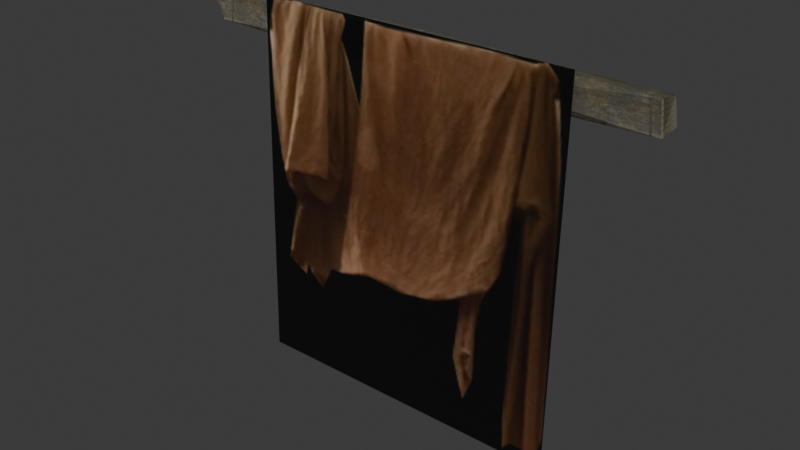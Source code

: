 # Source: clotheshanging.blend  (saved by Blender 4.5.92; exported with 4.5.12 LTS)
import bpy
from mathutils import Matrix  # noqa: F401  (used for matrix-valued properties, if any)

bpy.ops.wm.read_factory_settings(use_empty=True)
scene = bpy.context.scene
scene.name = 'Scene'

# ---- images (referenced by path relative to the original .blend; pixels are not part of the script)
import os
ASSET_DIR = os.environ.get("B2B_ASSET_DIR", "")  # directory of the original .blend (textures are referenced by path, not embedded)
HERE = os.path.dirname(os.path.abspath(__file__))  # packed textures are extracted next to this script under _unpacked/

def load_image(name, relpath, width, height, colorspace="sRGB"):
    """Load a texture the original file referenced (path relative to the .blend, or extracted next to this script)."""
    p = next((c for c in (os.path.join(HERE, relpath), os.path.join(ASSET_DIR, relpath)) if relpath and os.path.exists(c)), "")
    if p:
        img = bpy.data.images.load(p, check_existing=True)
        img.name = name
    else:  # same state as the original file: an image datablock whose file is absent (Cycles renders it pink)
        img = bpy.data.images.new(name, width, height)
        img.source = "FILE"
        img.filepath = "//" + (relpath or name)
    img.colorspace_settings.name = colorspace
    return img
img_wood_jpg = load_image('wood.jpg', '_unpacked/wood.3b2a7118.jpg', 64, 128, 'sRGB')
img_clotheshangingii_png = load_image('clotheshangingii.png', '_unpacked/clotheshangingii.d3ad254d.png', 211, 256, 'sRGB')

# ---- materials (node trees are filled in below, after node groups)
mat_material_001 = bpy.data.materials.new('Material.001')
mat_clotheshanging_png = bpy.data.materials.new('clotheshanging.png')
mat_clotheshanging_png.use_backface_culling = True

# ---- material node trees
mat_material_001.use_nodes = True; mat_material_001.node_tree.nodes.clear()
_N = mat_material_001.node_tree.nodes; _L = mat_material_001.node_tree.links
n0 = _N.new('ShaderNodeBsdfPrincipled'); n0.name = 'Principled BSDF'; n0.location = (-200, 100)
n1 = _N.new('ShaderNodeOutputMaterial'); n1.name = 'Material Output'; n1.location = (200, 100)
n2 = _N.new('ShaderNodeTexImage'); n2.name = 'Image Texture'; n2.location = (-490, 80)
n2.image = img_wood_jpg
_L.new(n0.outputs[0], n1.inputs[0])
_L.new(n2.outputs[0], n0.inputs[0])
n1.is_active_output = True
mat_clotheshanging_png.use_nodes = True; mat_clotheshanging_png.node_tree.nodes.clear()
_N = mat_clotheshanging_png.node_tree.nodes; _L = mat_clotheshanging_png.node_tree.links
n0 = _N.new('ShaderNodeBsdfPrincipled'); n0.name = 'Principled BSDF'; n0.location = (-200, 100)
n0.inputs[4].default_value = 0.99
n1 = _N.new('ShaderNodeOutputMaterial'); n1.name = 'Material Output'; n1.location = (200, 100)
n2 = _N.new('ShaderNodeTexImage'); n2.name = 'Image Texture'; n2.location = (-490, 80)
n2.image = img_clotheshangingii_png
_L.new(n0.outputs[0], n1.inputs[0])
_L.new(n2.outputs[0], n0.inputs[0])
n1.is_active_output = True

# ---- world
world_world = bpy.data.worlds.new('World'); scene.world = world_world
world_world.use_nodes = True; world_world.node_tree.nodes.clear()
_N = world_world.node_tree.nodes; _L = world_world.node_tree.links
n0 = _N.new('ShaderNodeOutputWorld'); n0.name = 'World Output'; n0.location = (200, 100)
n1 = _N.new('ShaderNodeBackground'); n1.name = 'Background'; n1.location = (-200, 100)
n1.inputs[0].default_value = (0.05088, 0.05088, 0.05088, 1.0)
_L.new(n1.outputs[0], n0.inputs[0])
n0.is_active_output = True
world_world.color = (0.05088, 0.05088, 0.05088)
world_world.sun_shadow_jitter_overblur = 0.0

# ---- meshes
me_cylinder = bpy.data.meshes.new('Cylinder')
me_cylinder.from_pydata([(3.797, -0.2861, 12.73), (0.2217, -0.5767, 12.66), (0.1197, -0.3649, 12.34), (0.2209, -0.08272, 12.83), (0.09701, -0.2109, 12.99), (3.883, -0.2219, 12.57), (-4.097, -0.2509, 12.67), (3.797, -0.4222, 12.46), (-3.664, -0.5155, 12.5), (3.814, -0.2018, 12.95), (-3.855, -0.2947, 12.9), (3.759, -0.4535, 12.96), (-3.709, -0.4143, 13.01)], [], [(7, 11, 1), (11, 9, 4), (9, 10, 4), (10, 12, 4), (9, 5, 3), (5, 6, 3), (6, 10, 3), (5, 7, 2), (7, 8, 2), (11, 12, 1), (8, 6, 2), (10, 9, 3), (6, 5, 2), (8, 7, 1), (5, 9, 0), (12, 11, 4), (12, 8, 1), (9, 11, 0), (11, 7, 0), (7, 5, 0)])
_uv = me_cylinder.uv_layers.new(name='UVMap')
_uv.uv.foreach_set('vector', [0.625, -0.071, 0.625, -0.642, -2.511, -0.3565, 0.625, 1.642, 0.625, 1.071, -2.511, 1.357, 0.625, 1.071, -5.647, 1.071, -2.511, 1.357, -5.647, 1.071, -5.647, 1.642, -2.511, 1.357, 0.625, 1.071, 0.625, 0.5, -2.511, 0.7855, 0.625, 0.5, -5.647, 0.5, -2.511, 0.7855, -5.647, 0.5, -5.647, 1.071, -2.511, 0.7855, 0.625, 0.5, 0.625, -0.071, -2.511, 0.2145, 0.625, -0.071, -5.647, -0.071, -2.511, 0.2145, 0.625, -0.642, -5.647, -0.642, -2.511, -0.3565, -5.647, -0.071, -5.647, 0.5, -2.511, 0.2145, -5.647, 1.071, 0.625, 1.071, -2.511, 0.7855, -5.647, 0.5, 0.625, 0.5, -2.511, 0.2145, -5.647, -0.071, 0.625, -0.071, -2.511, -0.3565, 0.625, 0.5, 6.897, 0.5, 3.761, 0.2145, -5.647, 1.642, 0.625, 1.642, -2.511, 1.357, -5.647, -0.642, -5.647, -0.071, -2.511, -0.3565, 6.897, 0.5, 6.897, -0.071, 3.761, 0.2145, 6.897, -0.071, 0.625, -0.071, 3.761, 0.2145, 0.625, -0.071, 0.625, 0.5, 3.761, 0.2145])
me_cylinder.materials.append(mat_material_001)
me_cylinder.update()
me_plane = bpy.data.meshes.new('Plane')
me_plane.from_pydata([(-2.65, -1.97, 0.5676), (2.65, -1.97, 0.5676), (-2.65, 4.042, 0.8568), (2.65, 4.042, 0.8568)], [], [(0, 1, 3, 2)])
_uv = me_plane.uv_layers.new(name='UVMap')
_uv.uv.foreach_set('vector', [0.0, 0.0, 1.0, 0.0, 1.0, 1.0, 0.0, 1.0])
me_plane.materials.append(mat_clotheshanging_png)
me_plane.update()

# ---- objects
ob_cylinder = bpy.data.objects.new('Cylinder', me_cylinder)
ob_clotheshanging_png = bpy.data.objects.new('clotheshanging.png', me_plane)

# ---- transforms, parenting, visibility, modifiers, constraints
ob_cylinder.location = (0.0, 0.0, -7.172)
ob_clotheshanging_png.location = (0.0, 0.0, 1.834)
ob_clotheshanging_png.rotation_euler = (1.499, -0.0, 0.0)

# ---- collection membership
scene.collection.objects.link(ob_cylinder)
scene.collection.objects.link(ob_clotheshanging_png)

# ---- scene / render settings (as saved in the file)
scene.frame_start = 1; scene.frame_end = 250; scene.frame_set(1)
scene.render.engine = 'BLENDER_EEVEE_NEXT'
bpy.context.view_layer.update()

# ---- added for rendering (the .blend has no active camera and no usable light): camera, sun
cam_auto = bpy.data.cameras.new('AutoCamera')
cam_auto.lens = 50.0
cam_auto.sensor_width = 36.0
cam_auto.clip_end = 1000.0
ob_auto_camera = bpy.data.objects.new('AutoCamera', cam_auto)
scene.collection.objects.link(ob_auto_camera)
ob_auto_camera.location = (9.17833, -11.6823, 10.3465)
ob_auto_camera.rotation_euler = (1.09748, -7.21219e-08, 0.694738)
scene.camera = ob_auto_camera
light_auto_sun = bpy.data.lights.new('AutoSun', 'SUN')
light_auto_sun.energy = 3.0
light_auto_sun.angle = 0.0523599
ob_auto_sun = bpy.data.objects.new('AutoSun', light_auto_sun)
scene.collection.objects.link(ob_auto_sun)
ob_auto_sun.rotation_euler = (0.872665, 0.174533, 0.523599)
bpy.context.view_layer.update()
